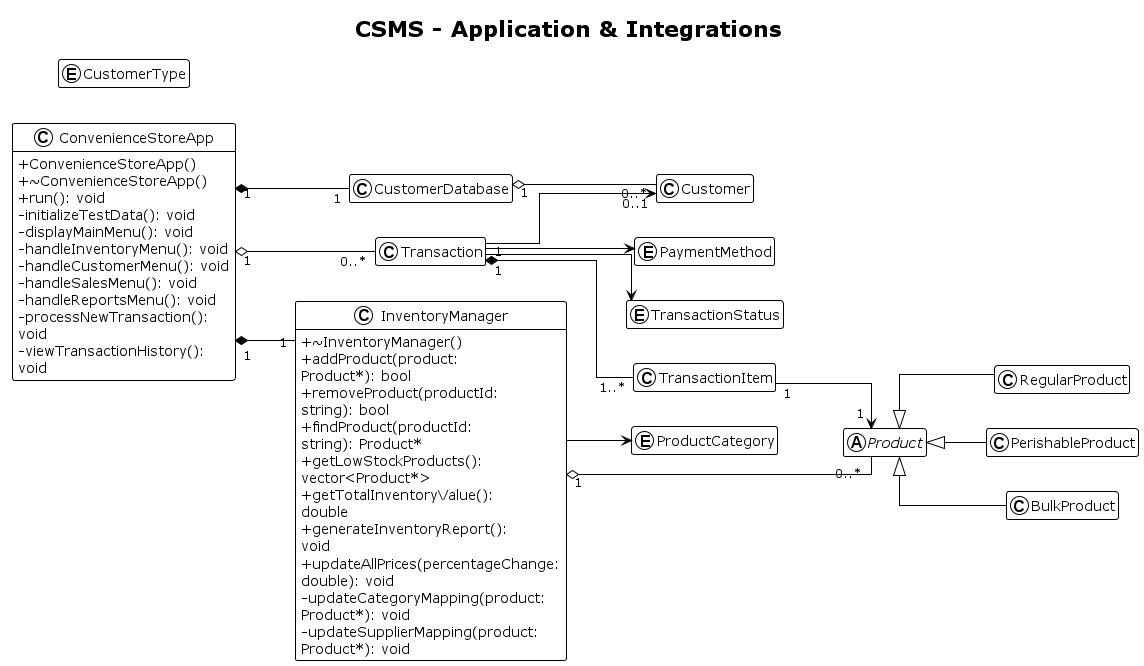

The diagram above was rendered by PlantUML. Its source (embedded in the PNG):
@startuml
!theme plain
left to right direction
skinparam classAttributeIconSize 0
skinparam linetype ortho
skinparam wrapWidth 220
hide empty members
hide fields
hide methods
title CSMS - Application & Integrations

enum ProductCategory {
  BEVERAGES
  SNACKS
  DAIRY
  BAKERY
  HOUSEHOLD
  ELECTRONICS
  HEALTH_BEAUTY
  OTHER
}

enum CustomerType {
  REGULAR
  PREMIUM
  VIP
  EMPLOYEE
}

enum PaymentMethod {
  CASH
  CREDIT_CARD
  DEBIT_CARD
  MOBILE_PAYMENT
  LOYALTY_POINTS
  GIFT_CARD
}

enum TransactionStatus {
  PENDING
  COMPLETED
  CANCELLED
  REFUNDED
  PARTIALLY_REFUNDED
}

abstract class Product
class RegularProduct
class PerishableProduct
class BulkProduct

class Customer
class CustomerDatabase {
  + addCustomer(...): Customer*
  + findCustomer(...): Customer*
}

class TransactionItem
class Transaction {
  + addItem(...): bool
  + finalizeTransaction(): void
  + processPayment(...): bool
}

class InventoryManager {
  - products: map<string, Product*>
  - productsByCategory: map<ProductCategory, vector<Product*>>
  - productsBySupplier: map<string, vector<Product*>>
  + ~InventoryManager()
  + addProduct(product: Product*): bool
  + removeProduct(productId: string): bool
  + findProduct(productId: string): Product*
  + getLowStockProducts(): vector<Product*>
  + getTotalInventoryValue(): double
  + generateInventoryReport(): void
  + updateAllPrices(percentageChange: double): void
  - updateCategoryMapping(product: Product*): void
  - updateSupplierMapping(product: Product*): void
}

class ConvenienceStoreApp {
  - inventory: InventoryManager
  - customerDB: CustomerDatabase
  - transactions: vector<Transaction*>
  - currentCashierId: string
  + ConvenienceStoreApp()
  + ~ConvenienceStoreApp()
  + run(): void
  - initializeTestData(): void
  - displayMainMenu(): void
  - handleInventoryMenu(): void
  - handleCustomerMenu(): void
  - handleSalesMenu(): void
  - handleReportsMenu(): void
  - processNewTransaction(): void
  - viewTransactionHistory(): void
}

Product <|-- RegularProduct
Product <|-- PerishableProduct
Product <|-- BulkProduct
CustomerDatabase "1" o-- "0..*" Customer
Transaction "1" *-- "1..*" TransactionItem
TransactionItem "1" --> "1" Product
Transaction "1" --> "0..1" Customer
Transaction --> PaymentMethod
Transaction --> TransactionStatus
InventoryManager "1" o-- "0..*" Product
InventoryManager --> ProductCategory
ConvenienceStoreApp "1" *-- "1" InventoryManager
ConvenienceStoreApp "1" *-- "1" CustomerDatabase
ConvenienceStoreApp "1" o-- "0..*" Transaction

show InventoryManager methods
show ConvenienceStoreApp methods
@enduml